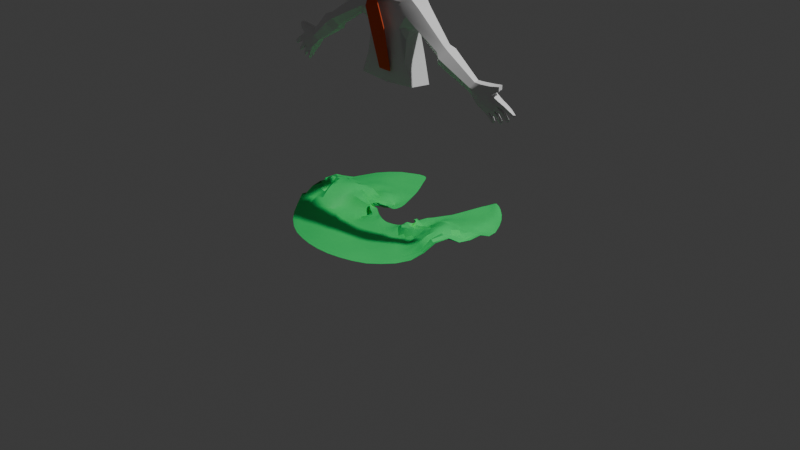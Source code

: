 # Source: character.blend  (saved by Blender 4.3.32; exported with 4.5.12 LTS)
import bpy
from mathutils import Matrix  # noqa: F401  (used for matrix-valued properties, if any)

bpy.ops.wm.read_factory_settings(use_empty=True)
scene = bpy.context.scene
scene.name = 'Scene'

# ---- collections
col_collection = bpy.data.collections.new('Collection'); scene.collection.children.link(col_collection)

# ---- materials (node trees are filled in below, after node groups)
mat_material = bpy.data.materials.new('Material')
mat_material.alpha_threshold = 0.0
mat_material.roughness = 0.5
mat_material.line_color = (0.0, 0.0, 0.0, 1.0)
mat_hatmaterial = bpy.data.materials.new('HatMaterial')
mat_scarfmaterial = bpy.data.materials.new('ScarfMaterial')
mat_hairmaterial = bpy.data.materials.new('HairMaterial')
mat_material_001 = bpy.data.materials.new('Material.001')
mat_ponchomaterial = bpy.data.materials.new('PonchoMaterial')

# ---- node groups
ng_smooth_by_angle = bpy.data.node_groups.new('Smooth by Angle', 'GeometryNodeTree')
_s = ng_smooth_by_angle.interface.new_socket(name='Mesh', in_out='OUTPUT', socket_type='NodeSocketGeometry')
_s = ng_smooth_by_angle.interface.new_socket(name='Mesh', in_out='INPUT', socket_type='NodeSocketGeometry')
_s = ng_smooth_by_angle.interface.new_socket(name='Angle', in_out='INPUT', socket_type='NodeSocketFloat')
_s.subtype = 'ANGLE'
_s.default_value = 0.5236
_s.min_value = 0.0
_s.max_value = 3.142
_s.description = 'Maximum face angle for smooth edges'
_s = ng_smooth_by_angle.interface.new_socket(name='Ignore Sharpness', in_out='INPUT', socket_type='NodeSocketBool')
_s.force_non_field = True
ng_smooth_by_angle.description = 'Set the sharpness of mesh edges based on the angle between the neighboring faces'
ng_smooth_by_angle.is_modifier = True
_N = ng_smooth_by_angle.nodes; _L = ng_smooth_by_angle.links
n0 = _N.new('GeometryNodeSetShadeSmooth'); n0.name = 'Set Shade Smooth'; n0.location = (120, -80)
n0.domain = 'EDGE'
n1 = _N.new('GeometryNodeSetShadeSmooth'); n1.name = 'Set Shade Smooth.001'; n1.location = (300, -80)
n2 = _N.new('NodeGroupOutput'); n2.name = 'Group Output'; n2.location = (480, -80)
n3 = _N.new('GeometryNodeInputMeshEdgeAngle'); n3.name = 'Edge Angle'; n3.location = (-440, -240)
n4 = _N.new('NodeGroupInput'); n4.name = 'Group Input'; n4.location = (-80, -80)
n5 = _N.new('GeometryNodeInputEdgeSmooth'); n5.name = 'Is Edge Smooth'; n5.location = (-260, -120)
n6 = _N.new('GeometryNodeInputShadeSmooth'); n6.name = 'Is Shade Smooth'; n6.location = (-440, -397)
n7 = _N.new('FunctionNodeCompare'); n7.name = 'Compare'; n7.location = (-260, -260)
n7.operation = 'LESS_EQUAL'
n7.inputs[6].default_value = (0.0, 0.0, 0.0, 0.0)
n7.inputs[7].default_value = (0.0, 0.0, 0.0, 0.0)
n8 = _N.new('FunctionNodeBooleanMath'); n8.name = 'Boolean Math.001'; n8.location = (-80, -260)
n9 = _N.new('NodeGroupInput'); n9.name = 'Group Input.001'; n9.location = (-440, -329)
n10 = _N.new('NodeGroupInput'); n10.name = 'Group Input.002'; n10.location = (-259, -189)
n11 = _N.new('FunctionNodeBooleanMath'); n11.name = 'Boolean Math'; n11.location = (-80, -149)
n11.operation = 'OR'
n12 = _N.new('FunctionNodeBooleanMath'); n12.name = 'Boolean Math.002'; n12.location = (-260, -380)
n12.operation = 'OR'
n13 = _N.new('NodeGroupInput'); n13.name = 'Group Input.003'; n13.location = (-440, -460)
_L.new(n3.outputs[0], n7.inputs[0])
_L.new(n1.outputs[0], n2.inputs[0])
_L.new(n9.outputs[1], n7.inputs[1])
_L.new(n7.outputs[0], n8.inputs[0])
_L.new(n4.outputs[0], n0.inputs[0])
_L.new(n0.outputs[0], n1.inputs[0])
_L.new(n8.outputs[0], n0.inputs[2])
_L.new(n10.outputs[2], n11.inputs[1])
_L.new(n5.outputs[0], n11.inputs[0])
_L.new(n11.outputs[0], n0.inputs[1])
_L.new(n13.outputs[2], n12.inputs[1])
_L.new(n6.outputs[0], n12.inputs[0])
_L.new(n12.outputs[0], n8.inputs[1])
n2.is_active_output = True

# ---- material node trees
mat_material.use_nodes = True; mat_material.node_tree.nodes.clear()
_N = mat_material.node_tree.nodes; _L = mat_material.node_tree.links
n0 = _N.new('ShaderNodeOutputMaterial'); n0.name = 'Material Output'; n0.location = (300, 300)
n1 = _N.new('ShaderNodeBsdfPrincipled'); n1.name = 'Principled BSDF'; n1.location = (10, 300)
n1.inputs[3].default_value = 1.45
_L.new(n1.outputs[0], n0.inputs[0])
n0.is_active_output = True
mat_hatmaterial.use_nodes = True; mat_hatmaterial.node_tree.nodes.clear()
_N = mat_hatmaterial.node_tree.nodes; _L = mat_hatmaterial.node_tree.links
n0 = _N.new('ShaderNodeBsdfPrincipled'); n0.name = 'Principled BSDF'; n0.location = (10, 300)
n0.inputs[0].default_value = (0.32, 0.2004, 0.1238, 1.0)
n0.inputs[2].default_value = 1.0
n1 = _N.new('ShaderNodeOutputMaterial'); n1.name = 'Material Output'; n1.location = (300, 300)
_L.new(n0.outputs[0], n1.inputs[0])
n1.is_active_output = True
mat_scarfmaterial.use_nodes = True; mat_scarfmaterial.node_tree.nodes.clear()
_N = mat_scarfmaterial.node_tree.nodes; _L = mat_scarfmaterial.node_tree.links
n0 = _N.new('ShaderNodeBsdfPrincipled'); n0.name = 'Principled BSDF'; n0.location = (10, 300)
n0.inputs[0].default_value = (0.8003, 0.103, 0.03296, 1.0)
n0.inputs[2].default_value = 1.0
n1 = _N.new('ShaderNodeOutputMaterial'); n1.name = 'Material Output'; n1.location = (300, 300)
_L.new(n0.outputs[0], n1.inputs[0])
n1.is_active_output = True
mat_hairmaterial.use_nodes = True; mat_hairmaterial.node_tree.nodes.clear()
_N = mat_hairmaterial.node_tree.nodes; _L = mat_hairmaterial.node_tree.links
n0 = _N.new('ShaderNodeBsdfPrincipled'); n0.name = 'Principled BSDF'; n0.location = (10, 300)
n0.inputs[0].default_value = (0.375, 0.4543, 0.5995, 1.0)
n0.inputs[2].default_value = 1.0
n1 = _N.new('ShaderNodeOutputMaterial'); n1.name = 'Material Output'; n1.location = (300, 300)
_L.new(n0.outputs[0], n1.inputs[0])
n1.is_active_output = True
mat_material_001.use_nodes = True; mat_material_001.node_tree.nodes.clear()
_N = mat_material_001.node_tree.nodes; _L = mat_material_001.node_tree.links
n0 = _N.new('ShaderNodeBsdfPrincipled'); n0.name = 'Principled BSDF'; n0.location = (10, 300)
n0.inputs[0].default_value = (0.214, 0.06092, 0.02769, 1.0)
n1 = _N.new('ShaderNodeOutputMaterial'); n1.name = 'Material Output'; n1.location = (300, 300)
_L.new(n0.outputs[0], n1.inputs[0])
n1.is_active_output = True
mat_ponchomaterial.use_nodes = True; mat_ponchomaterial.node_tree.nodes.clear()
_N = mat_ponchomaterial.node_tree.nodes; _L = mat_ponchomaterial.node_tree.links
n0 = _N.new('ShaderNodeBsdfPrincipled'); n0.name = 'Principled BSDF'; n0.location = (10, 300)
n0.inputs[0].default_value = (0.0347, 1.0, 0.2203, 1.0)
n1 = _N.new('ShaderNodeOutputMaterial'); n1.name = 'Material Output'; n1.location = (300, 300)
_L.new(n0.outputs[0], n1.inputs[0])
n1.is_active_output = True

# ---- world
world_world = bpy.data.worlds.new('World'); scene.world = world_world
world_world.use_nodes = True; world_world.node_tree.nodes.clear()
_N = world_world.node_tree.nodes; _L = world_world.node_tree.links
n0 = _N.new('ShaderNodeOutputWorld'); n0.name = 'World Output'; n0.location = (300, 300)
n1 = _N.new('ShaderNodeBackground'); n1.name = 'Background'; n1.location = (10, 300)
n1.inputs[0].default_value = (0.05088, 0.05088, 0.05088, 1.0)
_L.new(n1.outputs[0], n0.inputs[0])
n0.is_active_output = True
world_world.color = (0.05088, 0.05088, 0.05088)
world_world.sun_shadow_jitter_overblur = 0.0

# ---- cameras
cam_camera = bpy.data.cameras.new('Camera')
cam_camera.clip_end = 100.0
cam_camera.ortho_scale = 7.314

# ---- lights
light_light = bpy.data.lights.new('Light', 'POINT')
light_light.energy = 1000.0
light_light.shadow_soft_size = 0.1

# ---- meshes
me_cube = bpy.data.meshes.new('Cube')
me_cube.from_pydata([(0.0, -0.6293, -0.4954), (0.0, 0.4652, -0.6621), (-1.339, -0.6214, -0.389), (-1.284, 0.31, -0.5055), (-1.219, 0.2007, 2.765), (-1.038, 0.3089, 0.5588), (-1.178, -0.513, 2.815), (-0.9758, -0.6505, 0.4842), (0.0, 0.457, 0.4134), (0.0, -0.5971, 2.638), (0.0, -0.7577, 0.3994), (0.0, 0.3783, 2.695), (-0.4313, 0.2089, 2.866), (-0.388, -0.3678, 2.879), (0.0, -0.4477, 2.85), (0.0, 0.2061, 2.785), (-0.3399, 0.2039, 3.222), (-0.2335, -0.2692, 3.148), (0.0, -0.2616, 3.094), (0.0, 0.2349, 3.1), (-1.419, -0.5614, 1.87), (-1.439, 0.04457, 1.951), (0.0, 0.392, 1.896), (0.0, -0.6222, 1.929), (-2.964, -0.3674, 1.546), (-2.961, -0.6912, 1.575), (-2.641, -0.6617, 1.12), (-2.652, -0.3285, 1.114), (-3.192, -0.3057, 1.447), (-3.253, -0.7724, 1.462), (-2.796, -0.7845, 0.8839), (-2.758, -0.2818, 0.9052), (-4.283, -0.2881, 0.558), (-4.317, -0.5169, 0.5476), (-4.053, -0.5417, 0.178), (-4.014, -0.2752, 0.192), (-4.534, -0.2279, 0.5487), (-4.581, -0.5201, 0.5401), (-4.213, -0.511, 0.03669), (-4.173, -0.2533, 0.0471), (-5.289, -0.1231, 0.07135), (-5.356, -0.3787, 0.05185), (-4.768, -0.3991, -0.5017), (-4.694, -0.1967, -0.4982), (-4.481, -0.5551, -0.2064), (-4.465, -0.148, -0.2496), (-5.031, -0.1392, 0.2549), (-5.008, -0.4643, 0.2807), (-4.943, -0.1765, 0.5663), (-4.995, -0.4642, 0.5512), (-5.069, -0.1484, 0.3426), (-5.123, -0.4367, 0.3274), (-5.285, -0.1704, 0.6123), (-5.323, -0.3782, 0.5946), (-5.268, -0.1601, 0.4263), (-5.308, -0.3684, 0.4074), (-5.17, -0.1116, -0.08827), (-5.541, -0.3404, -0.0489), (-5.029, -0.06292, -0.04907), (-4.872, -0.3672, -0.4457), (-4.848, -0.1753, -0.4382), (-5.487, -0.1038, -0.04274), (-4.836, -0.07244, -0.2528), (-4.99, -0.5165, 0.01982), (-5.224, -0.3914, -0.1057), (-4.805, -0.5239, -0.165), (-5.394, -0.1041, -0.1641), (-5.451, -0.3415, -0.1664), (-5.744, -0.2895, -0.1899), (-5.696, -0.09214, -0.1848), (-5.628, -0.09143, -0.2774), (-5.679, -0.2897, -0.2791), (-5.879, -0.2288, -0.3066), (-5.846, -0.1077, -0.3044), (-5.799, -0.1054, -0.3716), (-5.834, -0.2297, -0.371), (-4.854, -0.3663, -0.6069), (-4.791, -0.1835, -0.6091), (-4.911, -0.3524, -0.5599), (-4.892, -0.1689, -0.5505), (-4.929, -0.341, -0.7018), (-4.87, -0.1801, -0.7051), (-4.981, -0.3274, -0.6591), (-4.965, -0.1657, -0.6516), (-5.002, -0.3002, -0.8186), (-4.959, -0.1993, -0.795), (-5.041, -0.2874, -0.7887), (-5.036, -0.1853, -0.7574), (-5.032, -0.1157, -0.269), (-5.081, -0.3949, -0.2902), (-5.334, -0.1342, -0.2861), (-5.375, -0.3168, -0.2923), (-5.258, -0.1381, -0.3684), (-5.295, -0.3166, -0.3815), (-5.495, -0.1291, -0.4321), (-5.53, -0.2735, -0.4376), (-5.431, -0.1317, -0.5017), (-5.464, -0.2734, -0.5129), (-5.627, -0.1294, -0.5498), (-5.657, -0.2434, -0.5641), (-5.578, -0.132, -0.6025), (-5.606, -0.2426, -0.6215), (-5.063, -0.3301, -0.5314), (-5.027, -0.1548, -0.5145), (-5.13, -0.1459, -0.4273), (-5.162, -0.3292, -0.4457), (-5.2, -0.2804, -0.6406), (-5.171, -0.1609, -0.6273), (-5.25, -0.1521, -0.5587), (-5.275, -0.2822, -0.5741), (-5.305, -0.2431, -0.7635), (-5.283, -0.1679, -0.7313), (-5.343, -0.1608, -0.6772), (-5.363, -0.2453, -0.7113), (-0.6434, 0.187, 2.858), (-0.7065, 0.3403, 2.732), (-0.6043, -0.3907, 2.868), (-0.9873, 0.1096, 2.881), (-0.9492, -0.3668, 2.909), (-1.555, 0.08037, 2.505), (-1.327, 0.3037, 2.259), (-2.817, -0.163, 1.32), (-2.96, -0.09679, 1.212), (-4.13, -0.158, 0.3811), (-4.341, -0.1615, 0.3007), (-4.749, -0.09734, -0.001713), (-4.933, -0.06768, -0.151), (-0.733, -0.6028, 2.653), (-1.563, -0.5298, 2.556), (-2.833, -0.8832, 1.359), (-3.027, -0.9869, 1.177), (-4.203, -0.6529, 0.3567), (-4.409, -0.5947, 0.2856), (-4.749, -0.543, 0.04019), (-4.897, -0.5202, -0.07261), (-1.113, -0.7459, 2.222), (-0.7011, 0.317, 1.92), (-1.028, 0.04474, 1.653), (-0.9983, 0.1923, 1.894), (-0.9982, -0.4364, 1.585), (-0.9433, -0.5393, 1.284), (-0.9723, 0.1595, 1.428), (-0.7431, -0.698, 1.723), (-0.93, -0.5355, 1.754), (-1.135, -0.2969, 1.757), (-1.116, -0.1011, 1.807), (-4.303, -0.4246, 0.5518), (-4.56, -0.3889, 0.544), (-4.034, -0.4121, 0.1848), (-4.195, -0.3951, 0.04137), (-5.344, -0.2613, 0.09986), (-4.689, -0.2925, -0.5387), (-5.43, -0.2335, -0.1972), (-5.009, -0.3097, 0.2931), (-4.429, -0.3395, -0.2376), (-4.954, -0.3248, 0.6041), (-5.09, -0.2951, 0.3651), (-5.312, -0.2756, 0.6519), (-5.295, -0.2649, 0.4525), (-4.848, -0.2807, -0.451), (-5.204, -0.264, -0.1014), (-5.554, -0.2312, -0.01965), (-5.676, -0.1992, -0.3171), (-5.776, -0.1974, -0.1738), (-5.864, -0.1723, -0.4219), (-5.939, -0.1709, -0.3143), (-4.785, -0.2747, -0.6543), (-4.913, -0.2672, -0.5517), (-4.869, -0.259, -0.7578), (-4.991, -0.2519, -0.6607), (-4.973, -0.2411, -0.863), (-5.069, -0.2355, -0.786), (-5.054, -0.2678, -0.2986), (-5.39, -0.2338, -0.2838), (-5.272, -0.2381, -0.4195), (-5.556, -0.2083, -0.4385), (-5.452, -0.2121, -0.5588), (-5.703, -0.1861, -0.577), (-5.62, -0.1892, -0.6709), (-5.025, -0.2541, -0.5773), (-5.171, -0.2466, -0.4445), (-5.173, -0.2313, -0.6925), (-5.294, -0.2251, -0.5818), (-5.301, -0.2107, -0.8082), (-5.396, -0.2058, -0.721)], [], [(127, 9, 14, 13, 116), (135, 142, 23, 9, 127), (135, 128, 25, 129), (5, 8, 1, 3), (15, 12, 16, 19), (11, 115, 114, 12, 15), (10, 7, 2, 0), (3, 1, 0, 2), (7, 5, 3, 2), (4, 6, 118, 117), (19, 16, 17, 18), (13, 14, 18, 17), (12, 13, 17, 16), (5, 141, 136, 22, 8), (7, 140, 141, 5), (10, 23, 142, 140, 7), (27, 26, 30, 31), (36, 124, 125, 46), (6, 4, 119, 128), (21, 20, 26, 27), (122, 31, 35, 123), (25, 24, 28, 29), (121, 27, 31, 122), (129, 25, 29, 130), (123, 35, 39, 124), (130, 29, 33, 131), (31, 30, 34, 148, 35), (29, 28, 32, 146, 33), (154, 44, 42, 151), (131, 33, 37, 132), (35, 148, 149, 39), (33, 146, 147, 37), (151, 42, 76, 166), (153, 46, 40, 150), (125, 45, 62, 126), (133, 47, 63, 134), (132, 37, 47, 133), (124, 39, 45, 125), (153, 47, 51, 156), (39, 149, 38, 44, 154, 45), (155, 48, 52, 157), (36, 46, 50, 48), (37, 147, 36, 48, 155, 49), (47, 37, 49, 51), (157, 52, 54, 158), (156, 51, 55, 158), (51, 49, 53, 55), (48, 50, 54, 52), (152, 67, 71, 162), (46, 58, 56, 40), (60, 62, 45, 43), (62, 60, 88, 56, 58, 126), (40, 56, 66, 61), (65, 134, 63, 64, 89, 59), (59, 42, 44, 65), (172, 89, 93, 174), (64, 63, 47, 41), (160, 64, 67, 152), (64, 41, 57, 67), (150, 40, 61, 161), (163, 69, 73, 165), (161, 61, 69, 163), (61, 66, 70, 69), (67, 57, 68, 71), (165, 73, 74, 164), (71, 68, 72, 75), (69, 70, 74, 73), (162, 71, 75, 164), (167, 79, 83, 169), (42, 59, 78, 76), (159, 60, 79, 167), (60, 43, 77, 79), (80, 82, 86, 84), (166, 76, 80, 168), (76, 78, 82, 80), (79, 77, 81, 83), (170, 171, 87, 85), (83, 81, 85, 87), (169, 83, 87, 171), (168, 80, 84, 170), (174, 93, 97, 176), (59, 89, 105, 102), (56, 88, 92, 90), (160, 56, 90, 173), (89, 64, 91, 93), (175, 94, 98, 177), (173, 90, 94, 175), (90, 92, 96, 94), (93, 91, 95, 97), (177, 98, 100, 178), (94, 96, 100, 98), (97, 95, 99, 101), (176, 97, 101, 178), (180, 104, 108, 182), (88, 60, 103, 104), (172, 88, 104, 180), (159, 59, 102, 179), (106, 109, 113, 110), (104, 103, 107, 108), (102, 105, 109, 106), (179, 102, 106, 181), (184, 112, 111, 183), (181, 106, 110, 183), (182, 108, 112, 184), (108, 107, 111, 112), (142, 135, 20, 143), (114, 115, 4, 117), (114, 116, 13, 12), (117, 118, 116, 114), (141, 140, 139, 137), (115, 120, 119, 4), (120, 21, 27, 121), (46, 125, 126, 58), (32, 123, 124, 36), (24, 121, 122, 28), (28, 122, 123, 32), (119, 120, 121, 24), (6, 127, 116, 118), (138, 137, 145, 21), (38, 132, 133, 44), (136, 120, 115, 11, 22), (128, 119, 24, 25), (44, 133, 134, 65), (34, 131, 132, 38), (30, 130, 131, 34), (26, 129, 130, 30), (20, 135, 129, 26), (128, 135, 127, 6), (145, 144, 20, 21), (21, 120, 136, 138), (136, 141, 137, 138), (137, 139, 144, 145), (139, 143, 20, 144), (140, 142, 143, 139), (109, 182, 184, 113), (147, 146, 32, 36), (149, 148, 34, 38), (107, 181, 183, 111), (113, 184, 183, 110), (103, 179, 181, 107), (60, 159, 179, 103), (89, 172, 180, 105), (105, 180, 182, 109), (96, 176, 178, 100), (99, 177, 178, 101), (91, 173, 175, 95), (95, 175, 177, 99), (64, 160, 173, 91), (92, 174, 176, 96), (81, 168, 170, 85), (82, 169, 171, 86), (84, 86, 171, 170), (77, 166, 168, 81), (59, 159, 167, 78), (78, 167, 169, 82), (70, 162, 164, 74), (72, 165, 164, 75), (57, 161, 163, 68), (68, 163, 165, 72), (41, 150, 161, 57), (56, 160, 152, 66), (88, 172, 174, 92), (66, 152, 162, 70), (50, 156, 158, 54), (53, 157, 158, 55), (49, 155, 157, 53), (46, 153, 156, 50), (47, 153, 150, 41), (43, 151, 166, 77), (45, 154, 151, 43)])
me_cube.polygons.foreach_set('use_smooth', [True] * 170)
_uv = me_cube.uv_layers.new(name='UVMap')
_uv.uv.foreach_set('vector', [0.625, 0.9501, 0.625, 0.875, 0.625, 0.875, 0.625, 1.0, 0.625, 1.0, 0.5942, 1.0, 0.5633, 0.9424, 0.5633, 0.875, 0.625, 0.875, 0.5923, 1.0, 0.5942, 1.0, 0.625, 1.0, 0.625, 1.0, 0.5942, 1.0, 0.375, 0.25, 0.375, 0.375, 0.375, 0.375, 0.375, 0.25, 0.625, 0.375, 0.625, 0.25, 0.625, 0.25, 0.625, 0.375, 0.625, 0.375, 0.625, 0.3059, 0.625, 0.25, 0.625, 0.25, 0.625, 0.375, 0.375, 0.875, 0.375, 1.0, 0.375, 1.0, 0.375, 0.875, 0.125, 0.5, 0.25, 0.5, 0.25, 0.75, 0.125, 0.75, 0.375, 0.0, 0.375, 0.25, 0.375, 0.25, 0.375, 0.0, 0.625, 0.25, 0.625, 0.0, 0.625, 0.0, 0.625, 0.25, 0.75, 0.5, 0.875, 0.5, 0.875, 0.75, 0.75, 0.75, 0.625, 1.0, 0.625, 0.875, 0.625, 0.875, 0.625, 1.0, 0.625, 0.25, 0.625, 0.0, 0.625, 0.0, 0.625, 0.25, 0.375, 0.25, 0.5059, 0.25, 0.5633, 0.3031, 0.5633, 0.375, 0.375, 0.375, 0.375, 0.0, 0.4954, 0.0, 0.5059, 0.25, 0.375, 0.25, 0.375, 0.875, 0.5633, 0.875, 0.5633, 0.9424, 0.4954, 1.0, 0.375, 1.0, 0.5633, 0.25, 0.5633, 0.0, 0.5633, 0.0, 0.5633, 0.25, 0.625, 0.25, 0.5942, 0.25, 0.5942, 0.25, 0.625, 0.25, 0.625, 0.0, 0.625, 0.25, 0.625, 0.25, 0.625, 0.0, 0.5633, 0.25, 0.5633, 0.0, 0.5633, 0.0, 0.5633, 0.25, 0.5942, 0.25, 0.5633, 0.25, 0.5633, 0.25, 0.5942, 0.25, 0.625, 0.0, 0.625, 0.25, 0.625, 0.25, 0.625, 0.0, 0.5942, 0.25, 0.5633, 0.25, 0.5633, 0.25, 0.5942, 0.25, 0.5942, 1.0, 0.625, 1.0, 0.625, 1.0, 0.5942, 1.0, 0.5942, 0.25, 0.5633, 0.25, 0.5633, 0.25, 0.5942, 0.25, 0.5942, 1.0, 0.625, 1.0, 0.625, 1.0, 0.5942, 1.0, 0.5633, 0.25, 0.5633, 0.0, 0.5633, 0.0, 0.5633, 0.1216, 0.5633, 0.25, 0.625, 0.0, 0.625, 0.25, 0.625, 0.25, 0.625, 0.1008, 0.625, 0.0, 0.5633, 0.125, 0.5633, 0.0, 0.5633, 0.0, 0.5633, 0.125, 0.5942, 1.0, 0.625, 1.0, 0.625, 1.0, 0.5942, 1.0, 0.5633, 0.25, 0.5633, 0.1216, 0.5633, 0.1124, 0.5633, 0.25, 0.625, 0.0, 0.625, 0.1008, 0.625, 0.1123, 0.625, 0.0, 0.5633, 0.125, 0.5633, 0.0, 0.5633, 0.0, 0.5633, 0.125, 0.625, 0.125, 0.625, 0.25, 0.625, 0.25, 0.625, 0.125, 0.5942, 0.25, 0.5633, 0.25, 0.5932, 0.25, 0.6013, 0.25, 0.5942, 1.0, 0.625, 1.0, 0.6049, 1.0, 0.5944, 1.0, 0.5942, 1.0, 0.625, 1.0, 0.625, 1.0, 0.5942, 1.0, 0.5942, 0.25, 0.5633, 0.25, 0.5633, 0.25, 0.5942, 0.25, 0.625, 0.125, 0.625, 0.0, 0.625, 0.0, 0.625, 0.125, 0.5633, 0.25, 0.5633, 0.1124, 0.5633, 0.0, 0.5633, 0.0, 0.5633, 0.125, 0.5633, 0.25, 0.625, 0.125, 0.625, 0.25, 0.625, 0.25, 0.625, 0.125, 0.625, 0.25, 0.625, 0.25, 0.625, 0.25, 0.625, 0.25, 0.625, 0.0, 0.625, 0.1123, 0.625, 0.25, 0.625, 0.25, 0.625, 0.125, 0.625, 0.0, 0.625, 1.0, 0.625, 1.0, 0.625, 1.0, 0.625, 1.0, 0.625, 0.125, 0.625, 0.25, 0.625, 0.25, 0.625, 0.125, 0.625, 0.125, 0.625, 0.0, 0.625, 0.0, 0.625, 0.125, 0.625, 1.0, 0.625, 1.0, 0.625, 1.0, 0.625, 1.0, 0.625, 0.25, 0.625, 0.25, 0.625, 0.25, 0.625, 0.25, 0.6092, 0.125, 0.6091, 0.0, 0.6091, 0.0, 0.6092, 0.125, 0.625, 0.25, 0.6094, 0.25, 0.6093, 0.25, 0.625, 0.25, 0.5767, 0.25, 0.5754, 0.25, 0.5633, 0.25, 0.5633, 0.25, 0.5754, 0.25, 0.5767, 0.25, 0.5941, 0.25, 0.6093, 0.25, 0.6094, 0.25, 0.5924, 0.25, 0.625, 0.25, 0.6093, 0.25, 0.6093, 0.25, 0.625, 0.25, 0.5839, 1.0, 0.5944, 1.0, 0.6049, 1.0, 0.6091, 1.0, 0.5924, 1.0, 0.5748, 1.0, 0.5748, 1.0, 0.5633, 1.0, 0.5633, 1.0, 0.5839, 1.0, 0.5933, 0.125, 0.5924, 0.0, 0.5924, 0.0, 0.5933, 0.125, 0.6091, 1.0, 0.6049, 1.0, 0.625, 1.0, 0.625, 1.0, 0.6092, 0.125, 0.6091, 0.0, 0.6091, 0.0, 0.6092, 0.125, 0.6091, 1.0, 0.625, 1.0, 0.625, 1.0, 0.6091, 1.0, 0.625, 0.125, 0.625, 0.25, 0.625, 0.25, 0.625, 0.125, 0.625, 0.125, 0.625, 0.25, 0.625, 0.25, 0.625, 0.125, 0.625, 0.125, 0.625, 0.25, 0.625, 0.25, 0.625, 0.125, 0.625, 0.25, 0.6093, 0.25, 0.6093, 0.25, 0.625, 0.25, 0.6091, 1.0, 0.625, 1.0, 0.625, 1.0, 0.6091, 1.0, 0.625, 0.125, 0.625, 0.25, 0.6093, 0.25, 0.6092, 0.125, 0.6091, 1.0, 0.625, 1.0, 0.625, 1.0, 0.6091, 1.0, 0.625, 0.25, 0.6093, 0.25, 0.6093, 0.25, 0.625, 0.25, 0.6092, 0.125, 0.6091, 0.0, 0.6091, 0.0, 0.6092, 0.125, 0.5757, 0.125, 0.5767, 0.25, 0.5767, 0.25, 0.5757, 0.125, 0.5633, 1.0, 0.5748, 1.0, 0.5748, 1.0, 0.5633, 1.0, 0.5757, 0.125, 0.5767, 0.25, 0.5767, 0.25, 0.5757, 0.125, 0.5767, 0.25, 0.5633, 0.25, 0.5633, 0.25, 0.5767, 0.25, 0.5633, 1.0, 0.5748, 1.0, 0.5748, 1.0, 0.5633, 1.0, 0.5633, 0.125, 0.5633, 0.0, 0.5633, 0.0, 0.5633, 0.125, 0.5633, 1.0, 0.5748, 1.0, 0.5748, 1.0, 0.5633, 1.0, 0.5767, 0.25, 0.5633, 0.25, 0.5633, 0.25, 0.5767, 0.25, 0.5633, 0.125, 0.5757, 0.125, 0.5767, 0.25, 0.5633, 0.25, 0.5767, 0.25, 0.5633, 0.25, 0.5633, 0.25, 0.5767, 0.25, 0.5757, 0.125, 0.5767, 0.25, 0.5767, 0.25, 0.5757, 0.125, 0.5633, 0.125, 0.5633, 0.0, 0.5633, 0.0, 0.5633, 0.125, 0.5933, 0.125, 0.5924, 0.0, 0.5924, 0.0, 0.5933, 0.125, 0.5748, 1.0, 0.5924, 1.0, 0.5924, 1.0, 0.5748, 1.0, 0.6093, 0.25, 0.5941, 0.25, 0.5941, 0.25, 0.6093, 0.25, 0.6092, 0.125, 0.6093, 0.25, 0.6093, 0.25, 0.6092, 0.125, 0.5924, 1.0, 0.6091, 1.0, 0.6091, 1.0, 0.5924, 1.0, 0.6092, 0.125, 0.6093, 0.25, 0.6093, 0.25, 0.6092, 0.125, 0.6092, 0.125, 0.6093, 0.25, 0.6093, 0.25, 0.6092, 0.125, 0.6093, 0.25, 0.5941, 0.25, 0.5941, 0.25, 0.6093, 0.25, 0.5924, 1.0, 0.6091, 1.0, 0.6091, 1.0, 0.5924, 1.0, 0.6092, 0.125, 0.6093, 0.25, 0.5941, 0.25, 0.5933, 0.125, 0.6093, 0.25, 0.5941, 0.25, 0.5941, 0.25, 0.6093, 0.25, 0.5924, 1.0, 0.6091, 1.0, 0.6091, 1.0, 0.5924, 1.0, 0.5933, 0.125, 0.5924, 0.0, 0.5924, 0.0, 0.5933, 0.125, 0.5933, 0.125, 0.5941, 0.25, 0.5941, 0.25, 0.5933, 0.125, 0.5941, 0.25, 0.5767, 0.25, 0.5767, 0.25, 0.5941, 0.25, 0.5933, 0.125, 0.5941, 0.25, 0.5941, 0.25, 0.5933, 0.125, 0.5757, 0.125, 0.5748, 0.0, 0.5748, 0.0, 0.5757, 0.125, 0.5748, 1.0, 0.5924, 1.0, 0.5924, 1.0, 0.5748, 1.0, 0.5941, 0.25, 0.5767, 0.25, 0.5767, 0.25, 0.5941, 0.25, 0.5748, 1.0, 0.5924, 1.0, 0.5924, 1.0, 0.5748, 1.0, 0.5757, 0.125, 0.5748, 0.0, 0.5748, 0.0, 0.5757, 0.125, 0.5933, 0.125, 0.5941, 0.25, 0.5767, 0.25, 0.5757, 0.125, 0.5757, 0.125, 0.5748, 0.0, 0.5748, 0.0, 0.5757, 0.125, 0.5933, 0.125, 0.5941, 0.25, 0.5941, 0.25, 0.5933, 0.125, 0.5941, 0.25, 0.5767, 0.25, 0.5767, 0.25, 0.5941, 0.25, 0.5633, 0.9424, 0.5942, 1.0, 0.5633, 1.0, 0.5633, 0.9735, 0.625, 0.25, 0.625, 0.3059, 0.625, 0.25, 0.625, 0.25, 0.625, 0.25, 0.625, 0.0, 0.625, 0.0, 0.625, 0.25, 0.625, 0.25, 0.625, 0.0, 0.625, 0.0, 0.625, 0.25, 0.5059, 0.25, 0.4954, 0.0, 0.5323, 0.0, 0.5417, 0.25, 0.625, 0.3059, 0.5974, 0.25, 0.625, 0.25, 0.625, 0.25, 0.5974, 0.25, 0.5633, 0.25, 0.5633, 0.25, 0.5942, 0.25, 0.625, 0.25, 0.5942, 0.25, 0.6013, 0.25, 0.6094, 0.25, 0.625, 0.25, 0.5942, 0.25, 0.5942, 0.25, 0.625, 0.25, 0.625, 0.25, 0.5942, 0.25, 0.5942, 0.25, 0.625, 0.25, 0.625, 0.25, 0.5942, 0.25, 0.5942, 0.25, 0.625, 0.25, 0.625, 0.25, 0.5974, 0.25, 0.5942, 0.25, 0.625, 0.25, 0.625, 1.0, 0.625, 0.9501, 0.625, 1.0, 0.625, 1.0, 0.5633, 0.2728, 0.5417, 0.25, 0.5525, 0.25, 0.5633, 0.25, 0.5633, 1.0, 0.5942, 1.0, 0.5942, 1.0, 0.5633, 1.0, 0.5633, 0.3031, 0.5974, 0.25, 0.625, 0.3059, 0.625, 0.375, 0.5633, 0.375, 0.625, 0.0, 0.625, 0.25, 0.625, 0.25, 0.625, 0.0, 0.5633, 1.0, 0.5942, 1.0, 0.5944, 1.0, 0.5839, 1.0, 0.5633, 1.0, 0.5942, 1.0, 0.5942, 1.0, 0.5633, 1.0, 0.5633, 1.0, 0.5942, 1.0, 0.5942, 1.0, 0.5633, 1.0, 0.5633, 1.0, 0.5942, 1.0, 0.5942, 1.0, 0.5633, 1.0, 0.5633, 1.0, 0.5942, 1.0, 0.5942, 1.0, 0.5633, 1.0, 0.625, 1.0, 0.5942, 1.0, 0.5923, 1.0, 0.625, 1.0, 0.5525, 0.25, 0.5478, 0.0, 0.5633, 0.0, 0.5633, 0.25, 0.5633, 0.25, 0.5974, 0.25, 0.5633, 0.3031, 0.5633, 0.2728, 0.5633, 0.3031, 0.5059, 0.25, 0.5417, 0.25, 0.5633, 0.2728, 0.5417, 0.25, 0.5323, 0.0, 0.5478, 0.0, 0.5525, 0.25, 0.5323, 1.0, 0.5633, 0.9735, 0.5633, 1.0, 0.5478, 1.0, 0.4954, 1.0, 0.5633, 0.9424, 0.5633, 0.9735, 0.5323, 1.0, 0.5924, 0.0, 0.5933, 0.125, 0.5933, 0.125, 0.5924, 0.0, 0.625, 0.1123, 0.625, 0.1008, 0.625, 0.25, 0.625, 0.25, 0.5633, 0.1124, 0.5633, 0.1216, 0.5633, 0.0, 0.5633, 0.0, 0.5767, 0.25, 0.5757, 0.125, 0.5757, 0.125, 0.5767, 0.25, 0.5924, 0.0, 0.5933, 0.125, 0.5757, 0.125, 0.5748, 0.0, 0.5767, 0.25, 0.5757, 0.125, 0.5757, 0.125, 0.5767, 0.25, 0.5767, 0.25, 0.5757, 0.125, 0.5757, 0.125, 0.5767, 0.25, 0.5924, 0.0, 0.5933, 0.125, 0.5933, 0.125, 0.5924, 0.0, 0.5924, 0.0, 0.5933, 0.125, 0.5933, 0.125, 0.5924, 0.0, 0.5941, 0.25, 0.5933, 0.125, 0.5933, 0.125, 0.5941, 0.25, 0.6091, 0.0, 0.6092, 0.125, 0.5933, 0.125, 0.5924, 0.0, 0.6091, 0.0, 0.6092, 0.125, 0.6092, 0.125, 0.6091, 0.0, 0.6091, 0.0, 0.6092, 0.125, 0.6092, 0.125, 0.6091, 0.0, 0.6091, 0.0, 0.6092, 0.125, 0.6092, 0.125, 0.6091, 0.0, 0.5941, 0.25, 0.5933, 0.125, 0.5933, 0.125, 0.5941, 0.25, 0.5633, 0.25, 0.5633, 0.125, 0.5633, 0.125, 0.5633, 0.25, 0.5748, 0.0, 0.5757, 0.125, 0.5757, 0.125, 0.5748, 0.0, 0.5633, 0.0, 0.5748, 0.0, 0.5757, 0.125, 0.5633, 0.125, 0.5633, 0.25, 0.5633, 0.125, 0.5633, 0.125, 0.5633, 0.25, 0.5748, 0.0, 0.5757, 0.125, 0.5757, 0.125, 0.5748, 0.0, 0.5748, 0.0, 0.5757, 0.125, 0.5757, 0.125, 0.5748, 0.0, 0.6093, 0.25, 0.6092, 0.125, 0.6092, 0.125, 0.6093, 0.25, 0.625, 0.0, 0.625, 0.125, 0.6092, 0.125, 0.6091, 0.0, 0.625, 0.0, 0.625, 0.125, 0.625, 0.125, 0.625, 0.0, 0.625, 0.0, 0.625, 0.125, 0.625, 0.125, 0.625, 0.0, 0.625, 0.0, 0.625, 0.125, 0.625, 0.125, 0.625, 0.0, 0.6093, 0.25, 0.6092, 0.125, 0.6092, 0.125, 0.6093, 0.25, 0.5941, 0.25, 0.5933, 0.125, 0.5933, 0.125, 0.5941, 0.25, 0.6093, 0.25, 0.6092, 0.125, 0.6092, 0.125, 0.6093, 0.25, 0.625, 0.25, 0.625, 0.125, 0.625, 0.125, 0.625, 0.25, 0.625, 0.0, 0.625, 0.125, 0.625, 0.125, 0.625, 0.0, 0.625, 0.0, 0.625, 0.125, 0.625, 0.125, 0.625, 0.0, 0.625, 0.25, 0.625, 0.125, 0.625, 0.125, 0.625, 0.25, 0.625, 0.0, 0.625, 0.125, 0.625, 0.125, 0.625, 0.0, 0.5633, 0.25, 0.5633, 0.125, 0.5633, 0.125, 0.5633, 0.25, 0.5633, 0.25, 0.5633, 0.125, 0.5633, 0.125, 0.5633, 0.25])
me_cube.materials.append(mat_material)
me_cube.use_mirror_vertex_groups = False
me_cube.update()
me_cube_001 = bpy.data.meshes.new('Cube.001')
me_cube_001.from_pydata([(-0.1318, -0.08337, -0.2283), (-0.1939, -0.1256, 0.02687), (-0.1056, 0.09925, -0.2211), (-0.2157, 0.08484, 0.001165), (0.0, 0.1652, -0.1599), (0.0, -0.1722, -0.1366), (-0.1747, 0.1072, -0.1487), (-0.1896, -0.1318, -0.1576), (0.0, 0.1472, -0.2543), (0.0, 0.1419, 0.02876), (0.0, -0.08705, -0.2589), (0.0, -0.1852, 0.03169)], [], [(7, 1, 3, 6), (2, 6, 4, 8), (5, 11, 1, 7), (9, 3, 1, 11), (10, 5, 7, 0), (2, 8, 10, 0), (0, 7, 6, 2), (6, 3, 9, 4)])
me_cube_001.polygons.foreach_set('use_smooth', [True] * 8)
_uv = me_cube_001.uv_layers.new(name='UVMap')
_uv.uv.foreach_set('vector', [0.5, 0.0, 0.625, 0.0, 0.625, 0.25, 0.5, 0.25, 0.375, 0.25, 0.5, 0.25, 0.5, 0.375, 0.375, 0.375, 0.5, 0.875, 0.625, 0.875, 0.625, 1.0, 0.5, 1.0, 0.75, 0.5, 0.875, 0.5, 0.875, 0.75, 0.75, 0.75, 0.375, 0.875, 0.5, 0.875, 0.5, 1.0, 0.375, 1.0, 0.125, 0.5, 0.25, 0.5, 0.25, 0.75, 0.125, 0.75, 0.375, 0.0, 0.5, 0.0, 0.5, 0.25, 0.375, 0.25, 0.5, 0.25, 0.625, 0.25, 0.625, 0.375, 0.5, 0.375])
me_cube_001.update()
me_cylinder = bpy.data.meshes.new('Cylinder')
me_cylinder.from_pydata([(0.0, 0.7131, -1.357), (0.0, 0.7965, 1.0), (-0.6779, 0.2633, 2.864), (-0.6779, -0.4862, 1.783), (0.0, -0.8609, 1.242), (0.0, 0.638, 3.404), (0.0, -0.9218, -1.214), (0.0, -0.7965, 1.0), (-0.93, -0.4847, -1.214), (-0.7779, -0.3982, 1.0), (-0.93, 0.3897, -1.214), (-0.7779, 0.3982, 1.0), (-0.5355, -0.2007, 3.968), (-0.5355, -0.7088, 3.011), (0.0, -0.9621, 2.759), (0.0, -0.01254, 5.088), (0.0, 1.665, -2.395), (0.0, -1.751, -1.0), (-2.104, -0.8754, -2.047), (-1.718, 0.8754, -3.216), (0.0, 2.058, -0.03098), (0.0, -1.621, 0.5565), (-2.264, -0.7452, 0.5565), (-2.144, 1.006, 2.358), (-0.404, -0.7151, 4.762), (-0.404, -0.9728, 3.84), (0.0, -1.135, 3.205), (0.0, -0.5596, 5.21), (-0.3119, -1.202, 4.539), (-0.3119, -1.284, 3.841), (0.0, -1.341, 3.402), (0.0, -1.146, 4.906), (-0.1836, -1.443, 4.797), (-0.1784, -1.545, 4.637), (0.0, -1.626, 4.542), (0.0, -1.361, 5.059), (-0.06224, -1.43, 5.843), (-0.07257, -1.489, 5.925), (0.0, -1.529, 6.156), (0.0, -1.403, 6.067)], [], [(3, 4, 14, 13), (9, 7, 4, 3), (1, 11, 2, 5), (6, 7, 9, 8), (11, 9, 3, 2), (8, 9, 11, 10), (10, 11, 1, 0), (2, 3, 13, 12), (5, 2, 12, 15), (10, 0, 16, 19), (8, 10, 19, 18), (6, 8, 18, 17), (19, 16, 20, 23), (18, 19, 23, 22), (17, 18, 22, 21), (13, 14, 26, 25), (12, 13, 25, 24), (15, 12, 24, 27), (25, 26, 30, 29), (24, 25, 29, 28), (27, 24, 28, 31), (29, 30, 34, 33), (28, 29, 33, 32), (31, 28, 32, 35), (33, 34, 38, 37), (32, 33, 37, 36), (35, 32, 36, 39), (39, 36, 37, 38)])
me_cylinder.polygons.foreach_set('use_smooth', [True] * 28)
_uv = me_cylinder.uv_layers.new(name='UVMap')
_uv.uv.foreach_set('vector', [0.3333, 1.0, 0.5, 1.0, 0.5, 1.0, 0.3333, 1.0, 0.3333, 1.0, 0.5, 1.0, 0.5, 1.0, 0.3333, 1.0, -8.941e-08, 1.0, 0.1667, 1.0, 0.1667, 1.0, -8.941e-08, 1.0, 0.5, 0.5, 0.5, 1.0, 0.3333, 1.0, 0.3333, 0.5, 0.1667, 1.0, 0.3333, 1.0, 0.3333, 1.0, 0.1667, 1.0, 0.3333, 0.5, 0.3333, 1.0, 0.1667, 1.0, 0.1667, 0.5, 0.1667, 0.5, 0.1667, 1.0, -8.941e-08, 1.0, -8.941e-08, 0.5, 0.1667, 1.0, 0.3333, 1.0, 0.3333, 1.0, 0.1667, 1.0, -8.941e-08, 1.0, 0.1667, 1.0, 0.1667, 1.0, -8.941e-08, 1.0, 0.1667, 0.5, -8.941e-08, 0.5, -8.941e-08, 0.5, 0.1667, 0.5, 0.3333, 0.5, 0.1667, 0.5, 0.1667, 0.5, 0.3333, 0.5, 0.5, 0.5, 0.3333, 0.5, 0.3333, 0.5, 0.5, 0.5, 0.1667, 0.5, -8.941e-08, 0.5, -8.941e-08, 0.5, 0.1667, 0.5, 0.3333, 0.5, 0.1667, 0.5, 0.1667, 0.5, 0.3333, 0.5, 0.5, 0.5, 0.3333, 0.5, 0.3333, 0.5, 0.5, 0.5, 0.3333, 1.0, 0.5, 1.0, 0.5, 1.0, 0.3333, 1.0, 0.1667, 1.0, 0.3333, 1.0, 0.3333, 1.0, 0.1667, 1.0, -8.941e-08, 1.0, 0.1667, 1.0, 0.1667, 1.0, -8.941e-08, 1.0, 0.3333, 1.0, 0.5, 1.0, 0.5, 1.0, 0.3333, 1.0, 0.1667, 1.0, 0.3333, 1.0, 0.3333, 1.0, 0.1667, 1.0, -8.941e-08, 1.0, 0.1667, 1.0, 0.1667, 1.0, -8.941e-08, 1.0, 0.3333, 1.0, 0.5, 1.0, 0.5, 1.0, 0.3333, 1.0, 0.1667, 1.0, 0.3333, 1.0, 0.3333, 1.0, 0.1667, 1.0, -8.941e-08, 1.0, 0.1667, 1.0, 0.1667, 1.0, -8.941e-08, 1.0, 0.3333, 1.0, 0.5, 1.0, 0.5, 1.0, 0.3333, 1.0, 0.1667, 1.0, 0.3333, 1.0, 0.3333, 1.0, 0.1667, 1.0, -8.941e-08, 1.0, 0.1667, 1.0, 0.1667, 1.0, -8.941e-08, 1.0, -8.941e-08, 1.0, 0.1667, 1.0, 0.3333, 1.0, 0.5, 1.0])
me_cylinder.materials.append(mat_hatmaterial)
me_cylinder.update()
me_cylinder_001 = bpy.data.meshes.new('Cylinder.001')
me_cylinder_001.from_pydata([(0.0, 0.1, -0.025), (0.0, 0.08094, 0.025), (0.0, -0.1, -0.025), (0.0, -0.08094, 0.025), (-0.0866, -0.05, -0.025), (-0.0701, -0.04047, 0.025), (-0.0866, 0.05, -0.025), (-0.0701, 0.04047, 0.025), (0.0, 0.1, 0.025), (0.0, -0.1, 0.025), (-0.0866, -0.05, 0.025), (-0.0866, 0.05, 0.025), (0.0, 0.07824, 0.01574), (0.0, -0.07824, 0.01574), (-0.04395, -0.01028, 0.01574), (-0.04367, 0.009907, 0.01574), (-0.06868, -0.03912, 0.01574), (-0.06868, 0.03912, 0.01574), (-0.02545, -0.01066, 0.01574), (-0.04395, -0.01028, -0.09497), (-0.02538, 0.01068, 0.01574), (-0.04367, 0.009907, -0.09497), (-0.02545, -0.01066, -0.09497), (-0.02538, 0.01068, -0.09497)], [], [(2, 9, 10, 4), (4, 10, 11, 6), (6, 11, 8, 0), (3, 5, 10, 9), (5, 7, 11, 10), (7, 1, 8, 11), (20, 15, 21, 23), (7, 5, 16, 17), (1, 7, 17, 12), (5, 3, 13, 16), (18, 14, 16, 13), (14, 15, 17, 16), (15, 20, 12, 17), (20, 18, 13, 12), (14, 18, 22, 19), (15, 14, 19, 21), (18, 20, 23, 22)])
me_cylinder_001.polygons.foreach_set('use_smooth', [True] * 17)
_uv = me_cylinder_001.uv_layers.new(name='UVMap')
_uv.uv.foreach_set('vector', [0.5, 0.5, 0.5, 1.0, 0.3333, 1.0, 0.3333, 0.5, 0.3333, 0.5, 0.3333, 1.0, 0.1667, 1.0, 0.1667, 0.5, 0.1667, 0.5, 0.1667, 1.0, -8.941e-08, 1.0, -8.941e-08, 0.5, 0.25, 0.05574, 0.08176, 0.1529, 0.04215, 0.13, 0.25, 0.01, 0.08176, 0.1529, 0.08176, 0.3471, 0.04215, 0.37, 0.04215, 0.13, 0.08176, 0.3471, 0.25, 0.4443, 0.25, 0.49, 0.04215, 0.37, 0.1817, 0.3143, 0.1491, 0.3075, 0.1491, 0.3075, 0.1817, 0.3143, 0.08176, 0.3471, 0.08176, 0.1529, 0.08176, 0.1529, 0.08176, 0.3471, 0.25, 0.4443, 0.08176, 0.3471, 0.08176, 0.3471, 0.25, 0.4443, 0.08176, 0.1529, 0.25, 0.05574, 0.25, 0.05574, 0.08176, 0.1529, 0.1818, 0.1858, 0.1481, 0.1921, 0.08176, 0.1529, 0.25, 0.05574, 0.1481, 0.1921, 0.1491, 0.3075, 0.08176, 0.3471, 0.08176, 0.1529, 0.1491, 0.3075, 0.1817, 0.3143, 0.25, 0.4443, 0.08176, 0.3471, 0.1817, 0.3143, 0.1818, 0.1858, 0.25, 0.05574, 0.25, 0.4443, 0.1481, 0.1921, 0.1818, 0.1858, 0.1818, 0.1858, 0.1481, 0.1921, 0.1491, 0.3075, 0.1481, 0.1921, 0.1481, 0.1921, 0.1491, 0.3075, 0.1818, 0.1858, 0.1817, 0.3143, 0.1817, 0.3143, 0.1818, 0.1858])
me_cylinder_001.materials.append(mat_material_001)
me_cylinder_001.update()
me_cylinder_002 = bpy.data.meshes.new('Cylinder.002')
me_cylinder_002.from_pydata([(-4.103e-09, -0.5406, 0.07644), (0.0, -0.1, 0.025), (-0.2703, -0.4682, 0.07644), (-0.05, -0.0866, 0.025), (-0.4682, -0.2703, 0.07644), (-0.0866, -0.05, 0.025), (-0.5406, -4.205e-10, 0.07644), (-0.1, 0.0, 0.025), (-0.4682, 0.2703, 0.07644), (-0.0866, 0.05, 0.025), (-0.2703, 0.4682, 0.07644), (-0.05, 0.0866, 0.025), (-3.583e-09, -0.4847, 0.06991), (-0.2423, -0.4197, 0.06991), (-0.4197, -0.2423, 0.06991), (-0.4847, -3.672e-10, 0.06991), (-0.4197, 0.2423, 0.06991), (-0.2423, 0.4197, 0.06991), (-1.194e-09, -0.2282, 0.03997), (-2.388e-09, -0.3564, 0.05494), (-0.1141, -0.1976, 0.03997), (-0.1782, -0.3087, 0.05494), (-0.1976, -0.1141, 0.03997), (-0.3087, -0.1782, 0.05494), (-0.2282, -1.224e-10, 0.03997), (-0.3564, -2.448e-10, 0.05494), (-0.1976, 0.1141, 0.03997), (-0.3087, 0.1782, 0.05494), (-0.1141, 0.1976, 0.03997), (-0.1782, 0.3087, 0.05494)], [], [(18, 1, 3, 20), (20, 3, 5, 22), (22, 5, 7, 24), (24, 7, 9, 26), (26, 9, 11, 28), (8, 16, 17, 10), (6, 15, 16, 8), (4, 14, 15, 6), (2, 13, 14, 4), (0, 12, 13, 2), (16, 27, 29, 17), (27, 26, 28, 29), (15, 25, 27, 16), (25, 24, 26, 27), (14, 23, 25, 15), (23, 22, 24, 25), (13, 21, 23, 14), (21, 20, 22, 23), (12, 19, 21, 13), (19, 18, 20, 21)])
me_cylinder_002.polygons.foreach_set('use_smooth', [True] * 20)
_uv = me_cylinder_002.uv_layers.new(name='UVMap')
_uv.uv.foreach_set('vector', [0.5, 0.8545, 0.5, 1.0, 0.4167, 1.0, 0.4167, 0.8545, 0.4167, 0.8545, 0.4167, 1.0, 0.3333, 1.0, 0.3333, 0.8545, 0.3333, 0.8545, 0.3333, 1.0, 0.25, 1.0, 0.25, 0.8545, 0.25, 0.8545, 0.25, 1.0, 0.1667, 1.0, 0.1667, 0.8545, 0.1667, 0.8545, 0.1667, 1.0, 0.08333, 1.0, 0.08333, 0.8545, 0.1667, 0.5, 0.1667, 0.5634, 0.08333, 0.5634, 0.08333, 0.5, 0.25, 0.5, 0.25, 0.5634, 0.1667, 0.5634, 0.1667, 0.5, 0.3333, 0.5, 0.3333, 0.5634, 0.25, 0.5634, 0.25, 0.5, 0.4167, 0.5, 0.4167, 0.5634, 0.3333, 0.5634, 0.3333, 0.5, 0.5, 0.5, 0.5, 0.5634, 0.4167, 0.5634, 0.4167, 0.5, 0.1667, 0.5634, 0.1667, 0.709, 0.08333, 0.709, 0.08333, 0.5634, 0.1667, 0.709, 0.1667, 0.8545, 0.08333, 0.8545, 0.08333, 0.709, 0.25, 0.5634, 0.25, 0.709, 0.1667, 0.709, 0.1667, 0.5634, 0.25, 0.709, 0.25, 0.8545, 0.1667, 0.8545, 0.1667, 0.709, 0.3333, 0.5634, 0.3333, 0.709, 0.25, 0.709, 0.25, 0.5634, 0.3333, 0.709, 0.3333, 0.8545, 0.25, 0.8545, 0.25, 0.709, 0.4167, 0.5634, 0.4167, 0.709, 0.3333, 0.709, 0.3333, 0.5634, 0.4167, 0.709, 0.4167, 0.8545, 0.3333, 0.8545, 0.3333, 0.709, 0.5, 0.5634, 0.5, 0.709, 0.4167, 0.709, 0.4167, 0.5634, 0.5, 0.709, 0.5, 0.8545, 0.4167, 0.8545, 0.4167, 0.709])
me_cylinder_002.materials.append(mat_ponchomaterial)
me_cylinder_002.update()

# ---- curves / text
cu_nurbspath = bpy.data.curves.new('NurbsPath', 'CURVE')
cu_nurbspath.dimensions = '3D'
_sp = cu_nurbspath.splines.new('NURBS'); _sp.points.add(12)
_sp.points.foreach_set('co', [0.7047, -1.778, -7.014, 1.0, 0.7956, -2.216, -4.044, 1.0, -0.7354, -2.459, -0.8964, 1.0, -0.8526, -1.64, 0.04687, 1.0, -2.173, 1.097, -0.4675, 1.0, 0.6618, 1.27, -1.553, 1.0, 2.894, 0.9194, 0.09623, 1.0, 2.224, -1.465, -0.2425, 1.0, -0.8253, -2.121, -0.3165, 1.0, -1.024, -0.7552, 0.2683, 1.0, -1.735, 1.869, -0.8328, 1.0, 2.967, 1.006, -0.04706, 1.0, 2.046, -0.07807, -0.2547, 1.0])
_sp.points.foreach_set('tilt', [-1.744, 0.0, 1.178, 0.0, 0.1715, -0.8971, 0.0, 0.0, 0.0, 0.0, 0.0, -0.9892, 0.0])
_sp.order_u = 5
_sp.order_v = 0
_sp.resolution_u = 2
_sp.use_endpoint_u = True
cu_nurbspath.materials.append(mat_scarfmaterial)
cu_nurbspath.use_path = True
cu_nurbspath.bevel_resolution = 0
cu_nurbspath.extrude = 0.6
cu_nurbspath.bevel_depth = 0.05
cu_nurbspath.resolution_u = 2
cu_nurbspath.fill_mode = 'FULL'
cu_nurbspath.twist_mode = 'Z_UP'
cu_nurbspath_001 = bpy.data.curves.new('NurbsPath.001', 'CURVE')
cu_nurbspath_001.dimensions = '3D'
_sp = cu_nurbspath_001.splines.new('NURBS'); _sp.points.add(3)
_sp.points.foreach_set('co', [0.4162, -0.2472, -1.699, 1.0, -1.428, -1.504, -1.066, 1.0, -0.2647, 0.847, 0.3692, 1.0, 1.17, -0.129, -0.1353, 1.0])
_sp.points.foreach_set('radius', [1.0, 2.526, 1.0, 0.0])
_sp.points.foreach_set('tilt', [-2.529, -0.9296, 1.265, 0.4377])
_sp.order_u = 3
_sp.order_v = 0
_sp.resolution_u = 2
_sp.use_endpoint_u = True
cu_nurbspath_001.materials.append(mat_hairmaterial)
cu_nurbspath_001.use_path = True
cu_nurbspath_001.extrude = 0.35
cu_nurbspath_001.resolution_u = 2
cu_nurbspath_001.fill_mode = 'FULL'
cu_nurbspath_001.twist_mode = 'Z_UP'
cu_nurbspath_002 = bpy.data.curves.new('NurbsPath.002', 'CURVE')
cu_nurbspath_002.dimensions = '3D'
_sp = cu_nurbspath_002.splines.new('NURBS'); _sp.points.add(3)
_sp.points.foreach_set('co', [1.381, 0.335, -1.756, 1.0, 0.07497, -1.765, -1.536, 1.0, -0.7882, 0.9403, 0.5996, 1.0, 0.8323, 0.6979, 0.5087, 1.0])
_sp.points.foreach_set('radius', [1.0, 2.526, 1.0, 0.0])
_sp.points.foreach_set('tilt', [-2.529, -0.8636, 1.265, 0.4377])
_sp.order_u = 3
_sp.order_v = 0
_sp.resolution_u = 2
_sp.use_endpoint_u = True
cu_nurbspath_002.materials.append(mat_hairmaterial)
cu_nurbspath_002.use_path = True
cu_nurbspath_002.extrude = 0.35
cu_nurbspath_002.resolution_u = 2
cu_nurbspath_002.fill_mode = 'FULL'
cu_nurbspath_002.twist_mode = 'Z_UP'
arm_metarig = bpy.data.armatures.new('metarig')  # bones are not reproduced

# ---- objects
ob_cube = bpy.data.objects.new('Cube', me_cube)
ob_light = bpy.data.objects.new('Light', light_light)
ob_camera = bpy.data.objects.new('Camera', cam_camera)
ob_empty = bpy.data.objects.new('Empty', None)
ob_cube_001 = bpy.data.objects.new('Cube.001', me_cube_001)
ob_cylinder = bpy.data.objects.new('Cylinder', me_cylinder)
ob_nurbspath = bpy.data.objects.new('NurbsPath', cu_nurbspath)
ob_nurbspath_001 = bpy.data.objects.new('NurbsPath.001', cu_nurbspath_001)
ob_nurbspath_002 = bpy.data.objects.new('NurbsPath.002', cu_nurbspath_002)
ob_cylinder_001 = bpy.data.objects.new('Cylinder.001', me_cylinder_001)
ob_cylinder_002 = bpy.data.objects.new('Cylinder.002', me_cylinder_002)
ob_metarig = bpy.data.objects.new('metarig', arm_metarig)

# ---- transforms, parenting, visibility, modifiers, constraints
ob_cube.location = (0.0, 2.523e-07, 1.621)
ob_cube.scale = (0.254, 0.254, 0.254)
ob_cube.lock_rotations_4d = False
ob_cube.empty_display_type = 'ARROWS'
ob_cube.lineart.crease_threshold = 0.0
_m = ob_cube.modifiers.new('Mirror', 'MIRROR')
_m.use_clip = True
_m = ob_cube.modifiers.new('Collision', 'COLLISION')
_m = ob_cube.modifiers.new('Smooth by Angle', 'NODES')
_m.node_group = ng_smooth_by_angle
_m.use_pin_to_last = True
_m.show_group_selector = False
ob_light.location = (4.076, 1.005, 5.904)
ob_light.rotation_euler = (0.6503, 0.05522, 1.866)
ob_light.lock_rotations_4d = False
ob_light.empty_display_type = 'ARROWS'
ob_light.color = (0.0, 0.0, 0.0, 0.0)
ob_light.lineart.crease_threshold = 0.0
ob_camera.location = (7.359, -6.926, 4.958)
ob_camera.rotation_euler = (1.109, 0.0, 0.8149)
ob_camera.lock_rotations_4d = False
ob_camera.empty_display_type = 'ARROWS'
ob_camera.color = (0.0, 0.0, 0.0, 0.0)
ob_camera.display_type = 'WIRE'
ob_camera.lineart.crease_threshold = 0.0
ob_empty.location = (-0.4576, -1.797, -1.438)
ob_empty.rotation_euler = (1.571, 0.0, 3.142)
ob_empty.scale = (1.988, 1.988, 1.988)
ob_empty.empty_display_type = 'IMAGE'
ob_empty.empty_display_size = 5.0
ob_cube_001.location = (0.0, 0.0, 2.651)
_m = ob_cube_001.modifiers.new('Mirror', 'MIRROR')
_m.use_clip = True
_m = ob_cube_001.modifiers.new('Smooth by Angle', 'NODES')
_m.node_group = ng_smooth_by_angle
_m.use_pin_to_last = True
_m.show_group_selector = False
ob_cylinder.location = (0.0, 0.0, 2.731)
ob_cylinder.scale = (0.1912, 0.1912, 0.04462)
_m = ob_cylinder.modifiers.new('Mirror', 'MIRROR')
_m.use_clip = True
_m = ob_cylinder.modifiers.new('Smooth by Angle', 'NODES')
_m.node_group = ng_smooth_by_angle
_m.use_pin_to_last = True
_m.show_group_selector = False
ob_nurbspath.location = (-0.0531, 0.01232, 2.418)
ob_nurbspath.scale = (0.1116, 0.1232, 0.1116)
_m = ob_nurbspath.modifiers.new('Smooth by Angle', 'NODES')
_m.node_group = ng_smooth_by_angle
_m.use_pin_to_last = True
_m.show_group_selector = False
ob_nurbspath_001.location = (-0.1498, 0.1174, 2.605)
ob_nurbspath_001.rotation_euler = (-0.8326, -0.2859, 0.4152)
ob_nurbspath_001.scale = (0.2141, 0.2141, 0.2141)
_m = ob_nurbspath_001.modifiers.new('Smooth by Angle', 'NODES')
_m.node_group = ng_smooth_by_angle
_m.use_pin_to_last = True
_m.show_group_selector = False
ob_nurbspath_002.location = (0.1742, 0.0681, 2.628)
ob_nurbspath_002.rotation_euler = (-0.5699, 0.3187, 0.4198)
ob_nurbspath_002.scale = (-0.156, 0.156, 0.156)
ob_cylinder_001.location = (-0.08954, 0.1329, 2.57)
ob_cylinder_001.rotation_euler = (-1.571, -0.0, 0.2962)
ob_cylinder_001.scale = (0.487, 0.487, 0.487)
_m = ob_cylinder_001.modifiers.new('Mirror', 'MIRROR')
_m.use_clip = True
_m = ob_cylinder_001.modifiers.new('Mirror.001', 'MIRROR')
_m.mirror_object = ob_cube_001
_m = ob_cylinder_001.modifiers.new('Smooth by Angle', 'NODES')
_m.node_group = ng_smooth_by_angle
_m.use_pin_to_last = True
_m.show_group_selector = False
ob_cylinder_002.location = (0.004331, -0.01617, 2.287)
ob_cylinder_002.scale = (2.08, 2.08, 2.08)
_vg = ob_cylinder_002.vertex_groups.new(name='PonchoPinned')
_m = ob_cylinder_002.modifiers.new('Mirror', 'MIRROR')
_m = ob_cylinder_002.modifiers.new('Subdivision', 'SUBSURF')
_m.levels = 2
_m = ob_cylinder_002.modifiers.new('Cloth', 'CLOTH')
_m = ob_cylinder_002.modifiers.new('Smooth by Angle', 'NODES')
_m.node_group = ng_smooth_by_angle
_m.use_pin_to_last = True
_m.show_group_selector = False
ob_metarig.location = (0.0, -0.02562, 0.0)
ob_metarig.rotation_euler = (0.0, -0.0, -3.142)
ob_metarig.scale = (1.405, 1.405, 1.405)
ob_metarig.show_in_front = True

# ---- collection membership
col_collection.objects.link(ob_cube)
col_collection.objects.link(ob_light)
col_collection.objects.link(ob_camera)
col_collection.objects.link(ob_empty)
col_collection.objects.link(ob_cube_001)
col_collection.objects.link(ob_cylinder)
col_collection.objects.link(ob_nurbspath)
col_collection.objects.link(ob_nurbspath_001)
col_collection.objects.link(ob_nurbspath_002)
col_collection.objects.link(ob_cylinder_001)
col_collection.objects.link(ob_cylinder_002)
col_collection.objects.link(ob_metarig)

# ---- scene / render settings (as saved in the file)
scene.camera = ob_camera
scene.frame_start = 1; scene.frame_end = 78; scene.frame_set(39)
scene.render.engine = 'BLENDER_EEVEE_NEXT'
bpy.context.view_layer.update()
